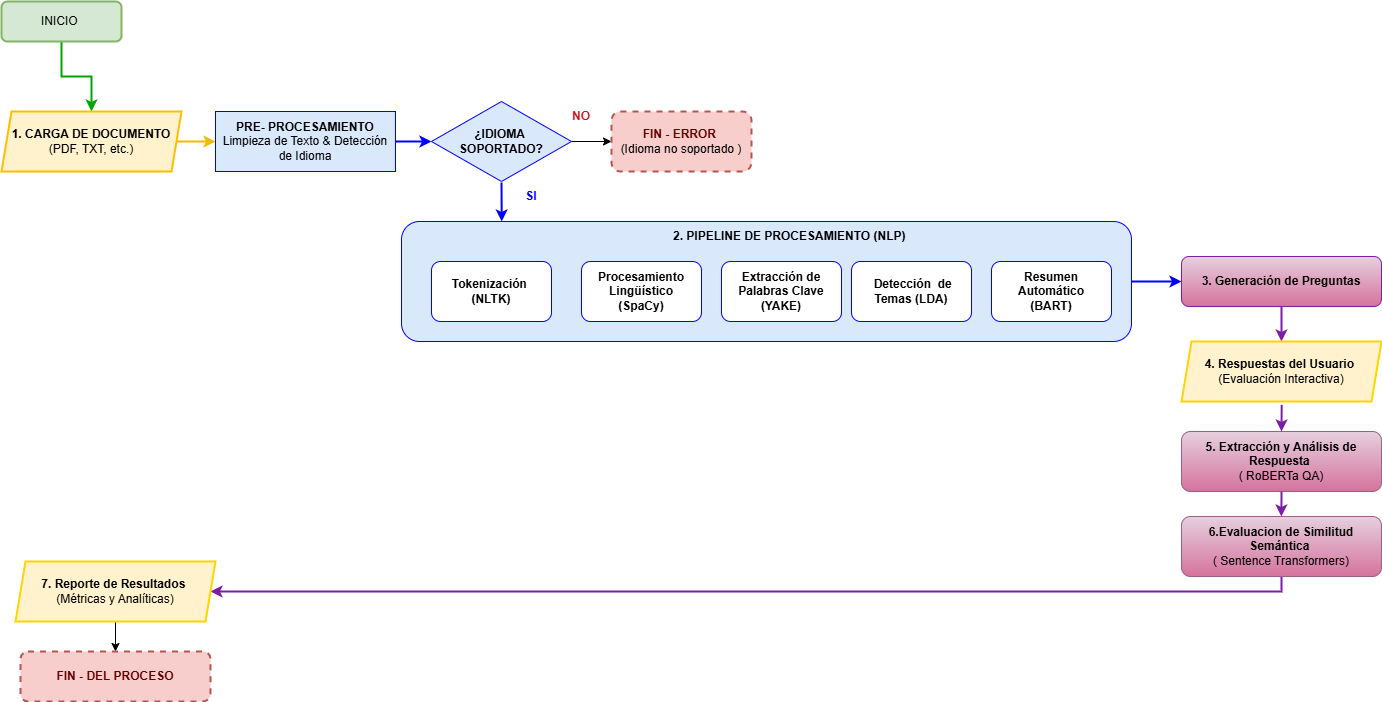

The diagram above was exported from draw.io. Its source (the exported page's mxGraphModel, read from the mxfile embedded in the PNG):
<mxGraphModel dx="1626" dy="1004" grid="1" gridSize="10" guides="1" tooltips="1" connect="1" arrows="1" fold="1" page="1" pageScale="1" pageWidth="827" pageHeight="1169" math="0" shadow="0">
  <root>
    <mxCell id="0" />
    <mxCell id="1" parent="0" />
    <mxCell id="Pb4_TI0zJNHDCbU9GLep-24" edge="1" parent="1" source="Pb4_TI0zJNHDCbU9GLep-1" style="edgeStyle=orthogonalEdgeStyle;rounded=0;orthogonalLoop=1;jettySize=auto;html=1;exitX=0.5;exitY=1;exitDx=0;exitDy=0;entryX=0.5;entryY=0;entryDx=0;entryDy=0;strokeColor=light-dark(#02A600,#EDEDED);strokeWidth=2;" target="Pb4_TI0zJNHDCbU9GLep-2">
      <mxGeometry relative="1" as="geometry" />
    </mxCell>
    <mxCell id="Pb4_TI0zJNHDCbU9GLep-1" parent="1" style="rounded=1;whiteSpace=wrap;html=1;strokeColor=#82b366;strokeWidth=2;fillColor=#d5e8d4;" value="INICIO&amp;nbsp;" vertex="1">
      <mxGeometry height="40" width="120" x="20" y="40" as="geometry" />
    </mxCell>
    <mxCell id="Pb4_TI0zJNHDCbU9GLep-25" edge="1" parent="1" source="Pb4_TI0zJNHDCbU9GLep-2" style="edgeStyle=orthogonalEdgeStyle;rounded=0;orthogonalLoop=1;jettySize=auto;html=1;exitX=1;exitY=0.5;exitDx=0;exitDy=0;entryX=0;entryY=0.5;entryDx=0;entryDy=0;strokeColor=light-dark(#f0bc00, #996500);strokeWidth=2;fillColor=#ffcd28;gradientColor=#ffa500;" target="Pb4_TI0zJNHDCbU9GLep-3">
      <mxGeometry relative="1" as="geometry" />
    </mxCell>
    <mxCell id="Pb4_TI0zJNHDCbU9GLep-2" parent="1" style="shape=parallelogram;perimeter=parallelogramPerimeter;whiteSpace=wrap;html=1;fixedSize=1;size=10;fillColor=#fff2cc;strokeColor=light-dark(#ffbf00, #6d5100);strokeWidth=2;" value="&lt;b&gt;1. CARGA DE DOCUMENTO&lt;/b&gt;&lt;div&gt;(PDF, TXT, etc.)&lt;/div&gt;" vertex="1">
      <mxGeometry height="60" width="180" x="20" y="150" as="geometry" />
    </mxCell>
    <mxCell id="Pb4_TI0zJNHDCbU9GLep-26" edge="1" parent="1" source="Pb4_TI0zJNHDCbU9GLep-3" style="edgeStyle=orthogonalEdgeStyle;rounded=0;orthogonalLoop=1;jettySize=auto;html=1;strokeColor=#0000FF;strokeWidth=2;" target="Pb4_TI0zJNHDCbU9GLep-4" value="">
      <mxGeometry relative="1" as="geometry" />
    </mxCell>
    <mxCell id="Pb4_TI0zJNHDCbU9GLep-3" parent="1" style="rounded=0;whiteSpace=wrap;html=1;fillColor=#dae8fc;strokeColor=#0000FF;" value="&lt;b&gt;&lt;font style=&quot;color: rgb(0, 0, 0);&quot;&gt;PRE- PROCESAMIENTO&lt;/font&gt;&lt;/b&gt;&lt;div&gt;Limpieza de Texto &amp;amp; Detección de Idioma&lt;/div&gt;" vertex="1">
      <mxGeometry height="60" width="180" x="234" y="150" as="geometry" />
    </mxCell>
    <mxCell id="Pb4_TI0zJNHDCbU9GLep-27" edge="1" parent="1" source="Pb4_TI0zJNHDCbU9GLep-4" style="edgeStyle=orthogonalEdgeStyle;rounded=0;orthogonalLoop=1;jettySize=auto;html=1;" target="Pb4_TI0zJNHDCbU9GLep-5" value="">
      <mxGeometry relative="1" as="geometry" />
    </mxCell>
    <mxCell id="Pb4_TI0zJNHDCbU9GLep-29" edge="1" parent="1" style="edgeStyle=orthogonalEdgeStyle;rounded=0;orthogonalLoop=1;jettySize=auto;html=1;entryX=0.136;entryY=0.018;entryDx=0;entryDy=0;strokeColor=#0000FF;strokeWidth=2;entryPerimeter=0;">
      <mxGeometry relative="1" as="geometry">
        <Array as="points">
          <mxPoint x="520" y="221" />
          <mxPoint x="520" y="209" />
        </Array>
        <mxPoint x="520" y="221" as="sourcePoint" />
        <mxPoint x="520.2199999999999" y="260" as="targetPoint" />
      </mxGeometry>
    </mxCell>
    <mxCell id="Pb4_TI0zJNHDCbU9GLep-4" parent="1" style="rhombus;whiteSpace=wrap;html=1;fillColor=#dae8fc;strokeColor=#0000FF;" value="&lt;font style=&quot;color: rgb(0, 0, 0);&quot;&gt;&lt;b style=&quot;&quot;&gt;¿IDIOMA&amp;nbsp;&lt;/b&gt;&lt;/font&gt;&lt;div&gt;&lt;font style=&quot;color: rgb(0, 0, 0);&quot;&gt;&lt;b style=&quot;&quot;&gt;SOPORTADO?&lt;/b&gt;&lt;/font&gt;&lt;/div&gt;" vertex="1">
      <mxGeometry height="80" width="140" x="450" y="140" as="geometry" />
    </mxCell>
    <mxCell id="Pb4_TI0zJNHDCbU9GLep-5" parent="1" style="rounded=1;whiteSpace=wrap;html=1;dashed=1;strokeColor=#b85450;strokeWidth=2;fillColor=#f8cecc;" value="&lt;font style=&quot;color: rgb(102, 0, 0);&quot;&gt;&lt;b&gt;FIN - ERROR&lt;/b&gt;&amp;nbsp;&lt;/font&gt;&lt;div&gt;(Idioma no soportado )&lt;/div&gt;" vertex="1">
      <mxGeometry height="60" width="140" x="630" y="150" as="geometry" />
    </mxCell>
    <mxCell id="Pb4_TI0zJNHDCbU9GLep-30" edge="1" parent="1" source="Pb4_TI0zJNHDCbU9GLep-6" style="edgeStyle=orthogonalEdgeStyle;rounded=0;orthogonalLoop=1;jettySize=auto;html=1;entryX=0;entryY=0.5;entryDx=0;entryDy=0;strokeColor=#0000FF;strokeWidth=2;" target="Pb4_TI0zJNHDCbU9GLep-11">
      <mxGeometry relative="1" as="geometry" />
    </mxCell>
    <mxCell id="Pb4_TI0zJNHDCbU9GLep-6" parent="1" style="rounded=1;whiteSpace=wrap;html=1;align=left;fillColor=#dae8fc;strokeColor=#0000FF;" value="&lt;h4&gt;&lt;br&gt;&lt;/h4&gt;" vertex="1">
      <mxGeometry height="120" width="730" x="420" y="260" as="geometry" />
    </mxCell>
    <mxCell id="Pb4_TI0zJNHDCbU9GLep-7" parent="1" style="text;html=1;whiteSpace=wrap;overflow=hidden;rounded=0;" value="&lt;h1 style=&quot;margin-top: 0px;&quot;&gt;&lt;span style=&quot;background-color: transparent; font-size: 12px;&quot;&gt;&lt;font style=&quot;color: rgb(0, 0, 0);&quot;&gt;2. PIPELINE DE PROCESAMIENTO (NLP)&amp;nbsp;&lt;/font&gt;&lt;/span&gt;&lt;/h1&gt;&lt;h1 style=&quot;margin-top: 0px;&quot;&gt;&lt;span style=&quot;background-color: transparent; font-size: 12px;&quot;&gt;&lt;font style=&quot;color: rgb(0, 0, 0);&quot;&gt;.&lt;/font&gt;&lt;/span&gt;&lt;/h1&gt;" vertex="1">
      <mxGeometry height="40" width="240" x="690" y="250" as="geometry" />
    </mxCell>
    <mxCell id="Pb4_TI0zJNHDCbU9GLep-8" parent="1" style="rounded=1;whiteSpace=wrap;html=1;strokeColor=#0000FF;" value="&lt;b&gt;Extracción de Palabras Clave (YAKE)&lt;/b&gt;" vertex="1">
      <mxGeometry height="60" width="120" x="740" y="300" as="geometry" />
    </mxCell>
    <mxCell id="Pb4_TI0zJNHDCbU9GLep-9" parent="1" style="rounded=1;whiteSpace=wrap;html=1;strokeColor=#0000FF;" value="&lt;b&gt;&amp;nbsp;Detección&amp;nbsp; de Temas (LDA)&lt;/b&gt;" vertex="1">
      <mxGeometry height="60" width="120" x="870" y="300" as="geometry" />
    </mxCell>
    <mxCell id="Pb4_TI0zJNHDCbU9GLep-10" parent="1" style="rounded=1;whiteSpace=wrap;html=1;strokeColor=#0000FF;" value="&lt;b&gt;Resumen Automático&lt;/b&gt;&lt;div&gt;&lt;b&gt;(BART)&lt;/b&gt;&lt;/div&gt;" vertex="1">
      <mxGeometry height="60" width="120" x="1010" y="300" as="geometry" />
    </mxCell>
    <mxCell id="Pb4_TI0zJNHDCbU9GLep-32" edge="1" parent="1" style="edgeStyle=orthogonalEdgeStyle;rounded=0;orthogonalLoop=1;jettySize=auto;html=1;exitX=0.5;exitY=1;exitDx=0;exitDy=0;strokeColor=#7D1DA6;strokeWidth=2;entryX=0.5;entryY=0;entryDx=0;entryDy=0;" target="Pb4_TI0zJNHDCbU9GLep-57">
      <mxGeometry relative="1" as="geometry">
        <Array as="points">
          <mxPoint x="1300" y="330" />
        </Array>
        <mxPoint x="1319.9999999999998" y="330" as="sourcePoint" />
        <mxPoint x="1320" y="410" as="targetPoint" />
      </mxGeometry>
    </mxCell>
    <mxCell id="Pb4_TI0zJNHDCbU9GLep-11" parent="1" style="rounded=1;whiteSpace=wrap;html=1;strokeColor=#7D1DA6;fillColor=#e6d0de;gradientColor=#d5739d;" value="&lt;div&gt;&lt;b&gt;&lt;br&gt;&lt;/b&gt;&lt;/div&gt;&lt;b&gt;3. Generación de Preguntas&lt;/b&gt;&lt;div&gt;&lt;br&gt;&lt;/div&gt;" vertex="1">
      <mxGeometry height="50" width="200" x="1200" y="295" as="geometry" />
    </mxCell>
    <mxCell id="Pb4_TI0zJNHDCbU9GLep-36" edge="1" parent="1" source="Pb4_TI0zJNHDCbU9GLep-12" style="edgeStyle=orthogonalEdgeStyle;rounded=0;orthogonalLoop=1;jettySize=auto;html=1;exitX=0.586;exitY=0.979;exitDx=0;exitDy=0;entryX=1;entryY=0.5;entryDx=0;entryDy=0;exitPerimeter=0;strokeColor=#7D1DA6;strokeWidth=2;" target="Pb4_TI0zJNHDCbU9GLep-14">
      <mxGeometry relative="1" as="geometry">
        <Array as="points">
          <mxPoint x="1300" y="614" />
          <mxPoint x="1300" y="630" />
        </Array>
        <mxPoint x="1203.32" y="584" as="sourcePoint" />
        <mxPoint x="250.00292682926823" y="657.9024390243901" as="targetPoint" />
      </mxGeometry>
    </mxCell>
    <mxCell id="Pb4_TI0zJNHDCbU9GLep-12" parent="1" style="rounded=1;whiteSpace=wrap;html=1;strokeColor=#996185;fillColor=#e6d0de;gradientColor=#d5739d;" value="&lt;b&gt;6.Evaluacion de Similitud Semántica&amp;nbsp;&lt;/b&gt;&lt;div&gt;( Sentence Transformers)&lt;/div&gt;" vertex="1">
      <mxGeometry height="60" width="200" x="1200" y="555" as="geometry" />
    </mxCell>
    <mxCell id="Pb4_TI0zJNHDCbU9GLep-22" edge="1" parent="1" source="Pb4_TI0zJNHDCbU9GLep-14" style="edgeStyle=orthogonalEdgeStyle;rounded=0;orthogonalLoop=1;jettySize=auto;html=1;exitX=0.5;exitY=1;exitDx=0;exitDy=0;entryX=0.5;entryY=0;entryDx=0;entryDy=0;" target="Pb4_TI0zJNHDCbU9GLep-15">
      <mxGeometry relative="1" as="geometry" />
    </mxCell>
    <mxCell id="Pb4_TI0zJNHDCbU9GLep-14" parent="1" style="shape=parallelogram;perimeter=parallelogramPerimeter;whiteSpace=wrap;html=1;fixedSize=1;size=10;fillColor=#fff2cc;strokeColor=light-dark(#ffd500, #6d5100);strokeWidth=2;" value="&lt;b&gt;7. Reporte de Resultados&lt;/b&gt;&amp;nbsp;&lt;div&gt;(Métricas y Analíticas)&lt;/div&gt;" vertex="1">
      <mxGeometry height="60" width="200" x="34" y="600" as="geometry" />
    </mxCell>
    <mxCell id="Pb4_TI0zJNHDCbU9GLep-15" parent="1" style="rounded=1;whiteSpace=wrap;html=1;dashed=1;strokeColor=#b85450;strokeWidth=2;fillColor=#f8cecc;" value="&lt;font style=&quot;color: rgb(102, 0, 0);&quot;&gt;&lt;b&gt;FIN - DEL PROCESO&lt;/b&gt;&lt;/font&gt;" vertex="1">
      <mxGeometry height="50" width="190" x="39" y="690" as="geometry" />
    </mxCell>
    <mxCell id="Pb4_TI0zJNHDCbU9GLep-54" parent="1" style="text;html=1;whiteSpace=wrap;strokeColor=none;fillColor=none;align=center;verticalAlign=middle;rounded=0;" value="&lt;font style=&quot;color: rgb(196, 23, 28);&quot;&gt;&lt;b style=&quot;&quot;&gt;NO&lt;/b&gt;&lt;/font&gt;" vertex="1">
      <mxGeometry height="30" width="60" x="570" y="140" as="geometry" />
    </mxCell>
    <mxCell id="Pb4_TI0zJNHDCbU9GLep-55" parent="1" style="text;html=1;whiteSpace=wrap;strokeColor=none;fillColor=none;align=center;verticalAlign=middle;rounded=0;" value="&lt;font style=&quot;color: rgb(0, 0, 255);&quot;&gt;&lt;b&gt;SI&lt;/b&gt;&lt;/font&gt;" vertex="1">
      <mxGeometry height="30" width="60" x="520" y="220" as="geometry" />
    </mxCell>
    <mxCell id="Pb4_TI0zJNHDCbU9GLep-56" parent="1" style="rounded=1;whiteSpace=wrap;html=1;strokeColor=#0000FF;" value="&lt;b&gt;Procesamiento Lingüístico&lt;/b&gt;&lt;div&gt;&lt;b&gt;(SpaCy)&lt;/b&gt;&lt;/div&gt;" vertex="1">
      <mxGeometry height="60" width="120" x="600" y="300" as="geometry" />
    </mxCell>
    <mxCell id="Pb4_TI0zJNHDCbU9GLep-57" parent="1" style="shape=parallelogram;perimeter=parallelogramPerimeter;whiteSpace=wrap;html=1;fixedSize=1;size=10;fillColor=#fff2cc;strokeColor=light-dark(#ffd500, #755900);strokeWidth=2;" value="&lt;b&gt;4. Respuestas del Usuario&lt;/b&gt;&amp;nbsp;&lt;div&gt;(Evaluación Interactiva)&lt;/div&gt;" vertex="1">
      <mxGeometry height="60" width="200" x="1200" y="380" as="geometry" />
    </mxCell>
    <mxCell id="Pb4_TI0zJNHDCbU9GLep-60" parent="1" style="rounded=1;whiteSpace=wrap;html=1;strokeColor=#996185;fillColor=#e6d0de;gradientColor=#d5739d;" value="&lt;b&gt;5. Extracción y Análisis de Respuesta&amp;nbsp;&lt;/b&gt;&lt;div&gt;( RoBERTa QA)&lt;/div&gt;" vertex="1">
      <mxGeometry height="60" width="200" x="1200" y="470" as="geometry" />
    </mxCell>
    <mxCell id="Pb4_TI0zJNHDCbU9GLep-61" parent="1" style="rounded=1;whiteSpace=wrap;html=1;strokeColor=#0000FF;" value="&lt;b&gt;Tokenización&lt;/b&gt;&lt;b style=&quot;background-color: transparent; color: light-dark(rgb(0, 0, 0), rgb(255, 255, 255));&quot;&gt;&amp;nbsp; (NLTK)&lt;/b&gt;" vertex="1">
      <mxGeometry height="60" width="120" x="450" y="300" as="geometry" />
    </mxCell>
    <mxCell id="Pb4_TI0zJNHDCbU9GLep-63" edge="1" parent="1" source="Pb4_TI0zJNHDCbU9GLep-57" style="edgeStyle=orthogonalEdgeStyle;rounded=0;orthogonalLoop=1;jettySize=auto;html=1;strokeColor=#7D1DA6;strokeWidth=2;exitX=0.501;exitY=1.056;exitDx=0;exitDy=0;exitPerimeter=0;">
      <mxGeometry relative="1" as="geometry">
        <Array as="points" />
        <mxPoint x="1300" y="450" as="sourcePoint" />
        <mxPoint x="1300" y="470" as="targetPoint" />
      </mxGeometry>
    </mxCell>
    <mxCell id="Pb4_TI0zJNHDCbU9GLep-65" edge="1" parent="1" source="Pb4_TI0zJNHDCbU9GLep-60" style="edgeStyle=orthogonalEdgeStyle;rounded=0;orthogonalLoop=1;jettySize=auto;html=1;strokeColor=#7D1DA6;strokeWidth=2;exitX=0.5;exitY=1;exitDx=0;exitDy=0;">
      <mxGeometry relative="1" as="geometry">
        <Array as="points">
          <mxPoint x="1300" y="535" />
        </Array>
        <mxPoint x="1299.84" y="535" as="sourcePoint" />
        <mxPoint x="1299.84" y="555" as="targetPoint" />
      </mxGeometry>
    </mxCell>
  </root>
</mxGraphModel>